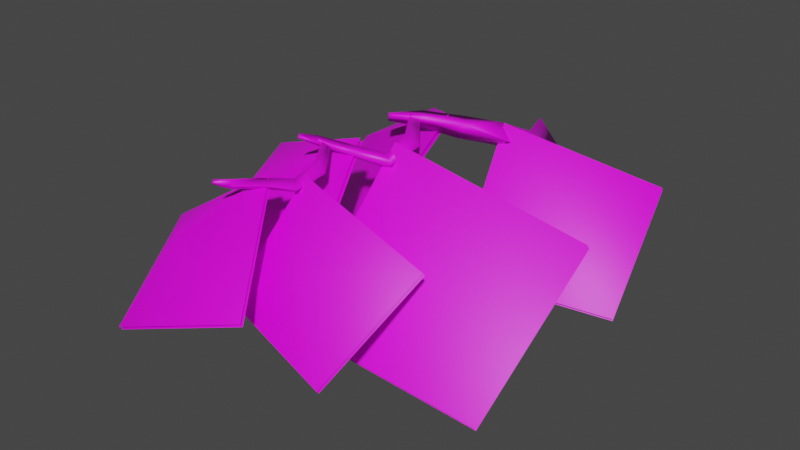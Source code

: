 # Source: fe_canopy_11-12-nudgejjdk.blend  (saved by Blender 3.0.42; exported with 4.5.12 LTS)
import bpy
from mathutils import Matrix  # noqa: F401  (used for matrix-valued properties, if any)

bpy.ops.wm.read_factory_settings(use_empty=True)
scene = bpy.context.scene
scene.name = 'Scene'

# ---- collections
col_collection = bpy.data.collections.new('Collection'); scene.collection.children.link(col_collection)

# ---- images (referenced by path relative to the original .blend; pixels are not part of the script)
import os
ASSET_DIR = os.environ.get("B2B_ASSET_DIR", "")  # directory of the original .blend (textures are referenced by path, not embedded)
HERE = os.path.dirname(os.path.abspath(__file__))  # packed textures are extracted next to this script under _unpacked/

def load_image(name, relpath, width, height, colorspace="sRGB"):
    """Load a texture the original file referenced (path relative to the .blend, or extracted next to this script)."""
    p = next((c for c in (os.path.join(HERE, relpath), os.path.join(ASSET_DIR, relpath)) if relpath and os.path.exists(c)), "")
    if p:
        img = bpy.data.images.load(p, check_existing=True)
        img.name = name
    else:  # same state as the original file: an image datablock whose file is absent (Cycles renders it pink)
        img = bpy.data.images.new(name, width, height)
        img.source = "FILE"
        img.filepath = "//" + (relpath or name)
    img.colorspace_settings.name = colorspace
    return img
img_fe_canopy_11__tintmask_rw42_dds = load_image('fe_canopy_11__tintMask.rw42.dds', 'fe_canopy_11__tintMask.rw42.dds', 1024, 1024, 'sRGB')

# ---- materials (node trees are filled in below, after node groups)
mat_material_001 = bpy.data.materials.new('Material.001')
mat_material_001.use_transparent_shadow = False

# ---- material node trees
mat_material_001.use_nodes = True; mat_material_001.node_tree.nodes.clear()
_N = mat_material_001.node_tree.nodes; _L = mat_material_001.node_tree.links
n0 = _N.new('ShaderNodeBsdfPrincipled'); n0.name = 'Principled BSDF'; n0.location = (10, 300)
n0.distribution = 'GGX'
n0.subsurface_method = 'RANDOM_WALK_SKIN'
n0.inputs[3].default_value = 1.45
n0.inputs[27].default_value = (0.0, 0.0, 0.0, 1.0)
n0.inputs[28].default_value = 1.0
n1 = _N.new('ShaderNodeOutputMaterial'); n1.name = 'Material Output'; n1.location = (300, 300)
n2 = _N.new('ShaderNodeTexImage'); n2.name = 'Image Texture'; n2.location = (-280, 275)
n2.image = img_fe_canopy_11__tintmask_rw42_dds
_L.new(n0.outputs[0], n1.inputs[0])
_L.new(n2.outputs[0], n0.inputs[0])
n1.is_active_output = True

# ---- world
world_world = bpy.data.worlds.new('World'); scene.world = world_world
world_world.use_nodes = True; world_world.node_tree.nodes.clear()
_N = world_world.node_tree.nodes; _L = world_world.node_tree.links
n0 = _N.new('ShaderNodeOutputWorld'); n0.name = 'World Output'; n0.location = (300, 300)
n1 = _N.new('ShaderNodeBackground'); n1.name = 'Background'; n1.location = (10, 300)
n1.inputs[0].default_value = (0.05088, 0.05088, 0.05088, 1.0)
_L.new(n1.outputs[0], n0.inputs[0])
n0.is_active_output = True
world_world.color = (0.05088, 0.05088, 0.05088)
world_world.use_sun_shadow = False
world_world.sun_shadow_jitter_overblur = 0.0

# ---- meshes
me_0x0771df56_gmdl_002 = bpy.data.meshes.new('0x0771DF56.gmdl.002')
me_0x0771df56_gmdl_002.from_pydata([(0.06945, -0.5676, 0.3098), (0.1948, -0.6798, 0.2587), (0.178, -0.26, 0.04601), (0.04069, -0.2167, 0.1388), (0.07368, -0.6294, 0.1871), (0.01244, -0.3216, 0.02109), (0.178, -0.26, 0.04601), (-0.4683, -0.9499, 0.3492), (-0.4562, -0.9694, 0.3067), (-0.4198, -0.9803, 0.3583), (-0.1244, 0.1826, -0.04027), (-0.06688, 0.07182, 0.1097), (0.05466, 0.11, -0.06735), (-0.1283, -0.007501, -0.08397), (-0.1252, -0.7346, 0.2115), (-0.1411, -0.6361, 0.3169), (0.1948, -0.6798, 0.2587), (-0.05843, -0.7512, 0.3191), (-0.3383, -0.8332, 0.2633), (-0.3613, -0.7637, 0.3363), (-0.2903, -0.8457, 0.3359), (-0.4683, -0.9499, 0.3492), (-0.1283, -0.007501, -0.08397), (-0.1899, -1.311, 0.2907), (-0.09382, -1.365, 0.2635), (-0.1467, -1.062, 0.2603), (-0.2271, -1.094, 0.3168), (-0.1846, -1.312, 0.2027), (-0.2508, -1.09, 0.2231), (-0.1467, -1.062, 0.2603), (-0.5759, -1.581, 0.3916), (-0.5791, -1.597, 0.3677), (-0.56, -1.6, 0.3812), (-0.3871, -0.8415, 0.3259), (-0.3654, -0.8784, 0.3474), (-0.3238, -0.8361, 0.3171), (-0.3861, -0.8723, 0.2915), (-0.1846, -1.312, 0.2027), (-0.4018, -1.41, 0.2571), (-0.4094, -1.404, 0.3253), (-0.373, -1.45, 0.2927), (-0.527, -1.501, 0.3061), (-0.5264, -1.492, 0.3653), (-0.4947, -1.52, 0.3333), (-0.5791, -1.597, 0.3677), (-0.4947, -1.52, 0.3333), (-0.3861, -0.8723, 0.2915), (-0.3303, -1.878, 0.2939), (-0.2588, -1.934, 0.267), (-0.3017, -1.674, 0.2587), (-0.3654, -1.689, 0.3194), (-0.3257, -1.879, 0.2171), (-0.3886, -1.686, 0.228), (-0.3017, -1.674, 0.2587), (-0.5457, -2.243, 0.3561), (-0.544, -2.258, 0.3355), (-0.5281, -2.256, 0.3483), (-0.5023, -1.468, 0.3215), (-0.4834, -1.501, 0.3404), (-0.4471, -1.464, 0.3139), (-0.5014, -1.495, 0.2917), (-0.3257, -1.879, 0.2171), (-0.4214, -2.017, 0.257), (-0.433, -2.012, 0.3158), (-0.2588, -1.934, 0.267), (-0.3914, -2.045, 0.2905), (-0.3914, -2.045, 0.2905), (-0.5146, -2.166, 0.2822), (-0.519, -2.158, 0.3335), (-0.485, -2.176, 0.308), (-0.519, -2.158, 0.3335), (-0.485, -2.176, 0.308), (-0.5014, -1.495, 0.2917), (-0.9276, -1.686, -0.04118), (-1.361, -1.881, -0.6713), (-1.305, -1.008, -0.06612), (-0.9323, -1.702, -0.01821), (-1.31, -1.024, -0.04311), (-1.366, -1.897, -0.6483), (-0.8293, -0.03589, 0.002575), (-0.8137, -0.7321, 0.0239), (-1.27, -0.6749, -0.5193), (-0.8228, -0.7425, 0.04444), (-0.8385, -0.04632, 0.02311), (-1.279, -0.6854, -0.4988), (-0.4147, -1.956, 0.3149), (-0.12, -2.487, -0.2417), (-0.6951, -2.377, 0.01518), (-0.6987, -2.387, 0.03322), (-1.167, -1.98, -0.1426), (-0.9246, -2.661, -0.4829), (-0.5361, -2.188, -0.3895), (-0.2902, -1.819, 0.2913), (0.009842, -2.194, -0.02753), (-0.5367, -2.201, -0.374), (0.009279, -2.208, -0.0119), (-0.2908, -1.833, 0.307), (-0.3108, -1.924, -0.6152), (-0.1817, -1.219, 0.3111), (0.3996, -1.657, -0.08706), (-0.3083, -1.942, -0.5917), (0.4021, -1.675, -0.06336), (-0.1791, -1.237, 0.3349), (0.174, -1.106, -0.443), (0.09558, -0.5698, 0.2988), (0.6135, -0.8159, 0.02878), (0.1778, -1.119, -0.4243), (0.6173, -0.8284, 0.04755), (0.09937, -0.5824, 0.3177), (1.084, -0.9116, -0.4708), (0.9547, -0.2111, 0.02317), (0.904, -1.915, -0.705), (0.9552, -1.01, -0.02155), (0.2778, -2.385, -0.5086), (0.4942, -1.82, -0.004556), (-0.1237, -2.498, -0.2236), (-0.4183, -1.966, 0.3328), (-0.3418, -1.343, 0.3503), (-0.2434, -2.051, -0.5161), (-0.1989, -0.7203, 0.3349), (-0.4722, -1.28, -0.4393), (-0.1899, -0.71, 0.3146), (-0.4631, -1.27, -0.4599), (-0.2386, -2.035, -0.5392), (-0.3371, -1.328, 0.3275), (-1.164, -1.97, -0.1607), (-0.921, -2.651, -0.5011), (0.9509, -0.1985, 0.004314), (1.08, -0.8991, -0.4897), (0.9014, -1.896, -0.7288), (0.9526, -0.9922, -0.04539), (0.4948, -1.806, -0.02026), (0.2783, -2.372, -0.5243)], [], [(2, 3, 1), (0, 1, 3), (3, 5, 0), (4, 0, 5), (1, 4, 6), (4, 5, 6), (7, 8, 9), (10, 11, 12), (10, 12, 13), (10, 13, 11), (14, 15, 4), (0, 4, 15), (17, 14, 16), (4, 16, 14), (1, 0, 17), (0, 15, 17), (15, 14, 19), (14, 18, 19), (14, 17, 18), (17, 20, 18), (17, 15, 20), (15, 19, 20), (19, 18, 21), (18, 8, 21), (18, 20, 8), (20, 9, 8), (19, 7, 20), (7, 9, 20), (2, 12, 3), (3, 12, 11), (5, 3, 22), (3, 11, 22), (2, 5, 12), (5, 13, 12), (25, 26, 24), (23, 24, 26), (27, 23, 28), (23, 26, 28), (24, 27, 29), (27, 28, 29), (30, 31, 32), (33, 34, 35), (33, 35, 36), (33, 36, 34), (23, 37, 39), (37, 38, 39), (24, 40, 27), (27, 40, 38), (24, 23, 40), (23, 39, 40), (41, 42, 38), (39, 38, 42), (38, 40, 41), (40, 43, 41), (39, 42, 40), (42, 43, 40), (41, 44, 42), (42, 44, 30), (41, 43, 31), (43, 32, 31), (42, 30, 45), (30, 32, 45), (25, 35, 26), (26, 35, 34), (28, 26, 46), (26, 34, 46), (25, 28, 35), (28, 36, 35), (49, 50, 48), (47, 48, 50), (51, 47, 52), (47, 50, 52), (48, 51, 53), (51, 52, 53), (54, 55, 56), (57, 58, 59), (57, 59, 60), (57, 60, 58), (47, 61, 63), (61, 62, 63), (51, 64, 62), (64, 65, 62), (48, 47, 66), (47, 63, 66), (67, 68, 62), (63, 62, 68), (62, 65, 67), (65, 69, 67), (70, 71, 63), (63, 71, 66), (67, 55, 68), (68, 55, 54), (67, 69, 55), (69, 56, 55), (69, 70, 56), (70, 54, 56), (49, 59, 50), (50, 59, 58), (52, 50, 72), (50, 58, 72), (49, 52, 59), (52, 60, 59), (73, 74, 75), (76, 77, 78), (79, 80, 81), (82, 83, 84), (85, 86, 87), (88, 89, 90), (91, 92, 93), (94, 95, 96), (97, 98, 99), (100, 101, 102), (103, 104, 105), (106, 107, 108), (106, 109, 107), (107, 109, 110), (108, 107, 110), (100, 111, 101), (101, 111, 112), (102, 101, 112), (94, 113, 95), (95, 113, 114), (96, 95, 114), (88, 90, 115), (116, 88, 115), (116, 89, 88), (117, 77, 76), (118, 76, 78), (117, 76, 118), (119, 83, 82), (120, 82, 84), (119, 82, 120), (121, 80, 79), (121, 122, 80), (81, 80, 122), (73, 123, 74), (124, 73, 75), (124, 123, 73), (85, 87, 125), (87, 86, 126), (125, 87, 126), (105, 104, 127), (128, 105, 127), (103, 105, 128), (97, 99, 129), (99, 98, 130), (129, 99, 130), (93, 92, 131), (132, 93, 131), (91, 93, 132)])
me_0x0771df56_gmdl_002.polygons.foreach_set('use_smooth', [True] * 150)
_uv = me_0x0771df56_gmdl_002.uv_layers.new(name='UVMap')
_uv.uv.foreach_set('vector', [0.775, 0.06345, 0.7676, 0.1079, 0.6582, 0.02236, 0.6895, 0.07292, 0.6582, 0.02236, 0.7676, 0.1079, 0.7676, 0.1079, 0.7401, 0.1125, 0.6895, 0.07292, 0.6567, 0.06577, 0.6895, 0.07292, 0.7401, 0.1125, 0.6582, 0.02236, 0.6567, 0.06577, 0.775, 0.06345, 0.6567, 0.06577, 0.7401, 0.1125, 0.775, 0.06345, 0.5189, 0.2148, 0.5091, 0.209, 0.5141, 0.1964, 0.9006, 0.2027, 0.8563, 0.1689, 0.8967, 0.1398, 0.9006, 0.2027, 0.8967, 0.1398, 0.8407, 0.1892, 0.9006, 0.2027, 0.8407, 0.1892, 0.8563, 0.1689, 0.6067, 0.1214, 0.6488, 0.1354, 0.6567, 0.06577, 0.6895, 0.07292, 0.6567, 0.06577, 0.6488, 0.1354, 0.6182, 0.09868, 0.6067, 0.1214, 0.6582, 0.02236, 0.6567, 0.06577, 0.6582, 0.02236, 0.6067, 0.1214, 0.6582, 0.02236, 0.6895, 0.07292, 0.6182, 0.09868, 0.6895, 0.07292, 0.6488, 0.1354, 0.6182, 0.09868, 0.6488, 0.1354, 0.6067, 0.1214, 0.5889, 0.196, 0.6067, 0.1214, 0.5604, 0.1823, 0.5889, 0.196, 0.6067, 0.1214, 0.6182, 0.09868, 0.5604, 0.1823, 0.6182, 0.09868, 0.568, 0.1659, 0.5604, 0.1823, 0.6182, 0.09868, 0.6488, 0.1354, 0.568, 0.1659, 0.6488, 0.1354, 0.5889, 0.196, 0.568, 0.1659, 0.5889, 0.196, 0.5604, 0.1823, 0.5189, 0.2148, 0.5604, 0.1823, 0.5091, 0.209, 0.5189, 0.2148, 0.5604, 0.1823, 0.568, 0.1659, 0.5091, 0.209, 0.568, 0.1659, 0.5141, 0.1964, 0.5091, 0.209, 0.5889, 0.196, 0.5189, 0.2148, 0.568, 0.1659, 0.5189, 0.2148, 0.5141, 0.1964, 0.568, 0.1659, 0.775, 0.06345, 0.8967, 0.1398, 0.7676, 0.1079, 0.7676, 0.1079, 0.8967, 0.1398, 0.8563, 0.1689, 0.7401, 0.1125, 0.7676, 0.1079, 0.8407, 0.1892, 0.7676, 0.1079, 0.8563, 0.1689, 0.8407, 0.1892, 0.775, 0.06345, 0.7401, 0.1125, 0.8967, 0.1398, 0.7401, 0.1125, 0.8407, 0.1892, 0.8967, 0.1398, 0.5012, 0.1004, 0.4893, 0.1239, 0.4057, 0.05711, 0.4179, 0.0931, 0.4057, 0.05711, 0.4893, 0.1239, 0.409, 0.09099, 0.4179, 0.0931, 0.4789, 0.1317, 0.4179, 0.0931, 0.4893, 0.1239, 0.4789, 0.1317, 0.4057, 0.05711, 0.409, 0.09099, 0.5012, 0.1004, 0.409, 0.09099, 0.4789, 0.1317, 0.5012, 0.1004, 0.3042, 0.1955, 0.296, 0.1951, 0.2983, 0.1887, 0.5597, 0.1977, 0.5516, 0.1875, 0.5663, 0.1776, 0.5597, 0.1977, 0.5663, 0.1776, 0.546, 0.1946, 0.5597, 0.1977, 0.546, 0.1946, 0.5516, 0.1875, 0.4179, 0.0931, 0.409, 0.09099, 0.371, 0.1565, 0.409, 0.09099, 0.3625, 0.1532, 0.371, 0.1565, 0.4057, 0.05711, 0.3555, 0.1405, 0.409, 0.09099, 0.409, 0.09099, 0.3555, 0.1405, 0.3625, 0.1532, 0.4057, 0.05711, 0.4179, 0.0931, 0.3555, 0.1405, 0.4179, 0.0931, 0.371, 0.1565, 0.3555, 0.1405, 0.3265, 0.1863, 0.3353, 0.187, 0.3625, 0.1532, 0.371, 0.1565, 0.3625, 0.1532, 0.3353, 0.187, 0.3625, 0.1532, 0.3555, 0.1405, 0.3265, 0.1863, 0.3555, 0.1405, 0.3257, 0.1742, 0.3265, 0.1863, 0.371, 0.1565, 0.3353, 0.187, 0.3555, 0.1405, 0.3353, 0.187, 0.3257, 0.1742, 0.3555, 0.1405, 0.3265, 0.1863, 0.296, 0.1951, 0.3353, 0.187, 0.3353, 0.187, 0.296, 0.1951, 0.3042, 0.1955, 0.3265, 0.1863, 0.3257, 0.1742, 0.296, 0.1951, 0.3257, 0.1742, 0.2983, 0.1887, 0.296, 0.1951, 0.3353, 0.187, 0.3042, 0.1955, 0.3257, 0.1742, 0.3042, 0.1955, 0.2983, 0.1887, 0.3257, 0.1742, 0.5012, 0.1004, 0.5663, 0.1776, 0.4893, 0.1239, 0.4893, 0.1239, 0.5663, 0.1776, 0.5516, 0.1875, 0.4789, 0.1317, 0.4893, 0.1239, 0.546, 0.1946, 0.4893, 0.1239, 0.5516, 0.1875, 0.546, 0.1946, 0.5012, 0.1004, 0.4789, 0.1317, 0.5663, 0.1776, 0.4789, 0.1317, 0.546, 0.1946, 0.5663, 0.1776, 0.2841, 0.09798, 0.2795, 0.1175, 0.2022, 0.06166, 0.2173, 0.08982, 0.2022, 0.06166, 0.2795, 0.1175, 0.2095, 0.08798, 0.2173, 0.08982, 0.2693, 0.1251, 0.2173, 0.08982, 0.2795, 0.1175, 0.2693, 0.1251, 0.2022, 0.06166, 0.2095, 0.08798, 0.2841, 0.09798, 0.2095, 0.08798, 0.2693, 0.1251, 0.2841, 0.09798, 0.08283, 0.1285, 0.07598, 0.1266, 0.07925, 0.1217, 0.341, 0.1811, 0.3339, 0.1722, 0.3467, 0.1635, 0.341, 0.1811, 0.3467, 0.1635, 0.329, 0.1783, 0.341, 0.1811, 0.329, 0.1783, 0.3339, 0.1722, 0.2173, 0.08982, 0.2095, 0.08798, 0.1656, 0.1117, 0.2095, 0.08798, 0.1591, 0.1073, 0.1656, 0.1117, 0.2095, 0.08798, 0.2022, 0.06166, 0.1591, 0.1073, 0.2022, 0.06166, 0.1559, 0.09527, 0.1591, 0.1073, 0.2022, 0.06166, 0.2173, 0.08982, 0.1559, 0.09527, 0.2173, 0.08982, 0.1656, 0.1117, 0.1559, 0.09527, 0.1038, 0.1248, 0.1111, 0.1271, 0.1591, 0.1073, 0.1656, 0.1117, 0.1591, 0.1073, 0.1111, 0.1271, 0.1591, 0.1073, 0.1559, 0.09527, 0.1038, 0.1248, 0.1559, 0.09527, 0.1056, 0.1144, 0.1038, 0.1248, 0.1111, 0.1271, 0.1056, 0.1144, 0.1656, 0.1117, 0.1656, 0.1117, 0.1056, 0.1144, 0.1559, 0.09527, 0.1038, 0.1248, 0.07598, 0.1266, 0.1111, 0.1271, 0.1111, 0.1271, 0.07598, 0.1266, 0.08283, 0.1285, 0.1038, 0.1248, 0.1056, 0.1144, 0.07598, 0.1266, 0.1056, 0.1144, 0.07925, 0.1217, 0.07598, 0.1266, 0.1056, 0.1144, 0.1111, 0.1271, 0.07925, 0.1217, 0.1111, 0.1271, 0.08283, 0.1285, 0.07925, 0.1217, 0.2841, 0.09798, 0.3467, 0.1635, 0.2795, 0.1175, 0.2795, 0.1175, 0.3467, 0.1635, 0.3339, 0.1722, 0.2693, 0.1251, 0.2795, 0.1175, 0.329, 0.1783, 0.2795, 0.1175, 0.3339, 0.1722, 0.329, 0.1783, 0.2841, 0.09798, 0.2693, 0.1251, 0.3467, 0.1635, 0.2693, 0.1251, 0.329, 0.1783, 0.3467, 0.1635, 0.309, 0.4282, 0.1288, 0.6083, 0.1288, 0.248, 0.309, 0.8015, 0.1288, 0.6213, 0.1288, 0.9817, 0.8709, 0.2466, 0.6907, 0.4268, 0.8709, 0.607, 0.6907, 0.8023, 0.8709, 0.6221, 0.8709, 0.9825, 0.5105, 0.2466, 0.5105, 0.607, 0.6907, 0.4268, 0.6907, 0.8023, 0.8709, 0.6221, 0.8709, 0.9825, 0.4892, 0.6083, 0.4892, 0.248, 0.309, 0.4282, 0.4892, 0.9817, 0.309, 0.8015, 0.4892, 0.6213, 0.5105, 0.607, 0.5105, 0.2466, 0.6907, 0.4268, 0.5105, 0.9825, 0.6907, 0.8023, 0.5105, 0.6221, 0.4887, 0.6082, 0.4887, 0.2478, 0.3086, 0.428, 0.4887, 0.9816, 0.3086, 0.8014, 0.4887, 0.6212, 0.4887, 0.9816, 0.1284, 0.9816, 0.3086, 0.8014, 0.3086, 0.8014, 0.1284, 0.9816, 0.1284, 0.6212, 0.4887, 0.6212, 0.3086, 0.8014, 0.1284, 0.6212, 0.5105, 0.9825, 0.8709, 0.9825, 0.6907, 0.8023, 0.6907, 0.8023, 0.8709, 0.9825, 0.8709, 0.6221, 0.5105, 0.6221, 0.6907, 0.8023, 0.8709, 0.6221, 0.4892, 0.9817, 0.1288, 0.9817, 0.309, 0.8015, 0.309, 0.8015, 0.1288, 0.9817, 0.1288, 0.6213, 0.4892, 0.6213, 0.309, 0.8015, 0.1288, 0.6213, 0.6907, 0.8023, 0.8709, 0.9825, 0.5105, 0.9825, 0.5105, 0.6221, 0.6907, 0.8023, 0.5105, 0.9825, 0.5105, 0.6221, 0.8709, 0.6221, 0.6907, 0.8023, 0.4892, 0.6213, 0.1288, 0.6213, 0.309, 0.8015, 0.4892, 0.9817, 0.309, 0.8015, 0.1288, 0.9817, 0.4892, 0.6213, 0.309, 0.8015, 0.4892, 0.9817, 0.5105, 0.6221, 0.8709, 0.6221, 0.6907, 0.8023, 0.5105, 0.9825, 0.6907, 0.8023, 0.8709, 0.9825, 0.5105, 0.6221, 0.6907, 0.8023, 0.5105, 0.9825, 0.5105, 0.2466, 0.6907, 0.4268, 0.8709, 0.2466, 0.5105, 0.2466, 0.5105, 0.607, 0.6907, 0.4268, 0.8709, 0.607, 0.6907, 0.4268, 0.5105, 0.607, 0.309, 0.4282, 0.4892, 0.6083, 0.1288, 0.6083, 0.4892, 0.248, 0.309, 0.4282, 0.1288, 0.248, 0.4892, 0.248, 0.4892, 0.6083, 0.309, 0.4282, 0.5105, 0.2466, 0.6907, 0.4268, 0.8709, 0.2466, 0.6907, 0.4268, 0.5105, 0.607, 0.8709, 0.607, 0.8709, 0.2466, 0.6907, 0.4268, 0.8709, 0.607, 0.3086, 0.428, 0.4887, 0.2478, 0.1284, 0.2478, 0.1284, 0.6082, 0.3086, 0.428, 0.1284, 0.2478, 0.4887, 0.6082, 0.3086, 0.428, 0.1284, 0.6082, 0.5105, 0.607, 0.6907, 0.4268, 0.8709, 0.607, 0.6907, 0.4268, 0.5105, 0.2466, 0.8709, 0.2466, 0.8709, 0.607, 0.6907, 0.4268, 0.8709, 0.2466, 0.309, 0.4282, 0.4892, 0.248, 0.1288, 0.248, 0.1288, 0.6083, 0.309, 0.4282, 0.1288, 0.248, 0.4892, 0.6083, 0.309, 0.4282, 0.1288, 0.6083])
me_0x0771df56_gmdl_002.materials.append(mat_material_001)
me_0x0771df56_gmdl_002.use_remesh_fix_poles = True
me_0x0771df56_gmdl_002.use_remesh_preserve_attributes = False
me_0x0771df56_gmdl_002.update()
arm_armature_001 = bpy.data.armatures.new('Armature.001')  # bones are not reproduced

# ---- objects
ob_1_f_49_7305_l_49_9907_u_49_7566_002 = bpy.data.objects.new('1 F 49,7305 L 49,9907 U 49,7566.002', me_0x0771df56_gmdl_002)
ob_armature = bpy.data.objects.new('Armature', arm_armature_001)

# ---- transforms, parenting, visibility, modifiers, constraints
ob_1_f_49_7305_l_49_9907_u_49_7566_002.parent = ob_armature
ob_1_f_49_7305_l_49_9907_u_49_7566_002.location = (0.0, 0.0, 0.0)
_vg = ob_1_f_49_7305_l_49_9907_u_49_7566_002.vertex_groups.new(name='Bone')
for _i, _w in zip([0, 1, 2, 3, 4, 5, 6, 7, 8, 9, 10, 11, 12, 13, 14, 15, 16, 17, 18, 19, 20, 21, 22, 23, 24, 25, 26, 27, 28, 29, 30, 31, 32, 33, 34, 35, 36, 37, 38, 39, 40, 41, 42, 43, 44, 45, 46, 47, 48, 49, 50, 51, 52, 53, 54, 55, 56, 57, 58, 59, 60, 61, 62, 63, 64, 65, 66, 67, 68, 69, 70, 71, 72, 73, 74, 75, 76, 77, 78, 79, 80, 81, 82, 83, 84, 85, 86, 87, 88, 89, 90, 91, 92, 93, 94, 95, 96, 97, 98, 99, 100, 101, 102, 103, 104, 105, 106, 107, 108, 109, 110, 111, 112, 113, 114, 115, 116, 117, 118, 119, 120, 121, 122, 123, 124, 125, 126, 127, 128, 129, 130, 131, 132], [0.0, 0.0, 0.0, 0.0, 0.0, 0.0, 0.0, 0.0, 0.0, 0.0, 0.0, 0.0, 0.0, 0.0, 0.0, 0.0, 0.0, 0.0, 0.0, 0.0, 0.0, 0.0, 0.0, 0.0, 0.0, 0.0, 0.0, 0.0, 0.0, 0.0, 0.0, 0.0, 0.0, 0.0, 0.0, 0.0, 0.0, 0.0, 0.0, 0.0, 0.0, 0.0, 0.0, 0.0, 0.0, 0.0, 0.0, 0.0, 0.0, 0.0, 0.0, 0.0, 0.0, 0.0, 0.0, 0.0, 0.0, 0.0, 0.0, 0.0, 0.0, 0.0, 0.0, 0.0, 0.0, 0.0, 0.0, 0.0, 0.0, 0.0, 0.0, 0.0, 0.0, 0.0, 0.0, 0.0, 0.0, 0.0, 0.0, 0.0, 0.0, 0.0, 0.0, 0.0, 0.0, 0.0, 0.0, 0.0, 0.0, 0.0, 0.0, 0.0, 0.0, 0.0, 0.0, 0.0, 0.0, 0.0, 0.0, 0.0, 0.0, 0.0, 0.0, 0.0, 0.0, 0.0, 0.0, 0.0, 0.0, 0.0, 0.0, 0.0, 0.0, 0.0, 0.0, 0.0, 0.0, 0.0, 0.0, 0.0, 0.0, 0.0, 0.0, 0.0, 0.0, 0.0, 0.0, 0.0, 0.0, 0.0, 0.0, 0.0, 0.0]): _vg.add([_i], _w, 'REPLACE')
_vg = ob_1_f_49_7305_l_49_9907_u_49_7566_002.vertex_groups.new(name='Bone.002')
_vg.add([79, 80, 81, 82, 83, 84, 119, 120, 121, 122], 1.0, 'REPLACE')
_vg = ob_1_f_49_7305_l_49_9907_u_49_7566_002.vertex_groups.new(name='Bone.003')
_vg.add([103, 104, 105, 106, 107, 108, 109, 110, 127, 128], 1.0, 'REPLACE')
_vg = ob_1_f_49_7305_l_49_9907_u_49_7566_002.vertex_groups.new(name='Bone.001')
for _i, _w in zip([0, 1, 2, 3, 4, 5, 6, 7, 8, 9, 10, 11, 12, 13, 14, 15, 16, 17, 18, 19, 20, 21, 22, 23, 24, 25, 26, 27, 28, 29, 30, 31, 32, 33, 34, 35, 36, 37, 38, 39, 40, 41, 42, 43, 44, 45, 46, 47, 48, 49, 50, 51, 52, 53, 54, 55, 56, 57, 58, 59, 60, 61, 62, 63, 64, 65, 66, 67, 68, 69, 70, 71, 72, 73, 74, 75, 76, 77, 78, 79, 80, 81, 82, 83, 84, 85, 86, 87, 88, 89, 90, 91, 92, 93, 94, 95, 96, 97, 98, 99, 100, 101, 102, 103, 104, 105, 106, 107, 108, 109, 110, 111, 112, 113, 114, 115, 116, 117, 118, 119, 120, 121, 122, 123, 124, 125, 126, 127, 128, 129, 130, 131, 132], [0.0, 0.0, 0.5, 0.5, 0.0, 0.5, 0.5, 0.0, 0.0, 0.0, 1.0, 1.0, 1.0, 1.0, 0.0, 0.0, 0.0, 0.0, 0.0, 0.0, 0.0, 0.0, 1.0, 0.0, 0.0, 0.0, 0.0, 0.0, 0.0, 0.0, 0.0, 0.0, 0.0, 0.0, 0.0, 0.0, 0.0, 0.0, 0.0, 0.0, 0.0, 0.0, 0.0, 0.0, 0.0, 0.0, 0.0, 0.0, 0.0, 0.0, 0.0, 0.0, 0.0, 0.0, 0.0, 0.0, 0.0, 0.0, 0.0, 0.0, 0.0, 0.0, 0.0, 0.0, 0.0, 0.0, 0.0, 0.0, 0.0, 0.0, 0.0, 0.0, 0.0, 0.0, 0.0, 0.0, 0.0, 0.0, 0.0, 0.0, 0.0, 0.0, 0.0, 0.0, 0.0, 0.0, 0.0, 0.0, 0.0, 0.0, 0.0, 0.0, 0.0, 0.0, 0.0, 0.0, 0.0, 0.0, 0.0, 0.0, 0.0, 0.0, 0.0, 0.0, 0.0, 0.0, 0.0, 0.0, 0.0, 0.0, 0.0, 0.0, 0.0, 0.0, 0.0, 0.0, 0.0, 0.0, 0.0, 0.0, 0.0, 0.0, 0.0, 0.0, 0.0, 0.0, 0.0, 0.0, 0.0, 0.0, 0.0, 0.0, 0.0]): _vg.add([_i], _w, 'REPLACE')
_vg = ob_1_f_49_7305_l_49_9907_u_49_7566_002.vertex_groups.new(name='Bone.005')
_vg.add([97, 98, 99, 100, 101, 102, 111, 112, 129, 130], 1.0, 'REPLACE')
_vg = ob_1_f_49_7305_l_49_9907_u_49_7566_002.vertex_groups.new(name='Bone.004')
_vg.add([73, 74, 75, 76, 77, 78, 117, 118, 123, 124], 1.0, 'REPLACE')
_vg = ob_1_f_49_7305_l_49_9907_u_49_7566_002.vertex_groups.new(name='Bone.006')
_vg.add([91, 92, 93, 94, 95, 96, 113, 114, 131, 132], 1.0, 'REPLACE')
_vg = ob_1_f_49_7305_l_49_9907_u_49_7566_002.vertex_groups.new(name='Bone.007')
_vg.add([85, 86, 87, 88, 89, 90, 115, 116, 125, 126], 1.0, 'REPLACE')
_vg = ob_1_f_49_7305_l_49_9907_u_49_7566_002.vertex_groups.new(name='Bone.008')
for _i, _w in zip([0, 1, 2, 3, 4, 5, 6, 14, 15, 16, 17], [1.0, 1.0, 0.5, 0.5, 1.0, 0.5, 0.5, 0.5, 0.5, 1.0, 0.5]): _vg.add([_i], _w, 'REPLACE')
_vg = ob_1_f_49_7305_l_49_9907_u_49_7566_002.vertex_groups.new(name='Bone.009')
for _i, _w in zip([7, 8, 9, 14, 15, 17, 18, 19, 20, 21, 25, 26, 28, 29, 33, 34, 35, 36, 46], [1.0, 1.0, 1.0, 0.5, 0.5, 0.5, 1.0, 1.0, 1.0, 1.0, 0.5, 0.5, 0.5, 0.5, 1.0, 1.0, 1.0, 1.0, 1.0]): _vg.add([_i], _w, 'REPLACE')
_vg = ob_1_f_49_7305_l_49_9907_u_49_7566_002.vertex_groups.new(name='Bone.010')
for _i, _w in zip([23, 24, 25, 26, 27, 28, 29, 37, 38, 39, 40], [1.0, 1.0, 0.5, 0.5, 1.0, 0.5, 0.5, 1.0, 0.5, 0.5, 0.5]): _vg.add([_i], _w, 'REPLACE')
_vg = ob_1_f_49_7305_l_49_9907_u_49_7566_002.vertex_groups.new(name='Bone.011')
for _i, _w in zip([30, 31, 32, 38, 39, 40, 41, 42, 43, 44, 45, 49, 50, 52, 53, 57, 58, 59, 60, 72], [1.0, 1.0, 1.0, 0.5, 0.5, 0.5, 1.0, 1.0, 1.0, 1.0, 1.0, 0.5, 0.5, 0.5, 0.5, 1.0, 1.0, 1.0, 1.0, 1.0]): _vg.add([_i], _w, 'REPLACE')
_vg = ob_1_f_49_7305_l_49_9907_u_49_7566_002.vertex_groups.new(name='Bone.012')
for _i, _w in zip([47, 48, 49, 50, 51, 52, 53, 61, 62, 63, 64, 65, 66, 85, 116], [1.0, 1.0, 0.5, 0.5, 1.0, 0.5, 0.5, 1.0, 0.5, 0.5, 1.0, 0.5, 0.5, 0.0, 0.0]): _vg.add([_i], _w, 'REPLACE')
_vg = ob_1_f_49_7305_l_49_9907_u_49_7566_002.vertex_groups.new(name='Bone.013')
for _i, _w in zip([54, 55, 56, 62, 63, 65, 66, 67, 68, 69, 70, 71], [1.0, 1.0, 1.0, 0.5, 0.5, 0.5, 0.5, 1.0, 1.0, 1.0, 1.0, 1.0]): _vg.add([_i], _w, 'REPLACE')
_m = ob_1_f_49_7305_l_49_9907_u_49_7566_002.modifiers.new('Armature', 'ARMATURE')
_m.object = ob_armature
ob_armature.location = (0.0, 0.0, 0.0)

# ---- collection membership
scene.collection.objects.link(ob_1_f_49_7305_l_49_9907_u_49_7566_002)
scene.collection.objects.link(ob_armature)

# ---- scene / render settings (as saved in the file)
scene.frame_start = 1; scene.frame_end = 250; scene.frame_set(18)
scene.render.engine = 'BLENDER_EEVEE_NEXT'
scene.cycles.sampling_pattern = 'TABULATED_SOBOL'
scene.cycles.use_light_tree = False
scene.view_settings.view_transform = 'Filmic'
bpy.context.view_layer.update()

# ---- added for rendering (the .blend has no active camera and no usable light): camera, sun
cam_auto = bpy.data.cameras.new('AutoCamera')
cam_auto.lens = 50.0
cam_auto.sensor_width = 36.0
cam_auto.clip_end = 1000.0
ob_auto_camera = bpy.data.objects.new('AutoCamera', cam_auto)
scene.collection.objects.link(ob_auto_camera)
ob_auto_camera.location = (3.48308, -5.58854, 2.73083)
ob_auto_camera.rotation_euler = (1.09748, -7.21219e-08, 0.694738)
scene.camera = ob_auto_camera
light_auto_sun = bpy.data.lights.new('AutoSun', 'SUN')
light_auto_sun.energy = 3.0
light_auto_sun.angle = 0.0523599
ob_auto_sun = bpy.data.objects.new('AutoSun', light_auto_sun)
scene.collection.objects.link(ob_auto_sun)
ob_auto_sun.rotation_euler = (0.872665, 0.174533, 0.523599)
bpy.context.view_layer.update()
